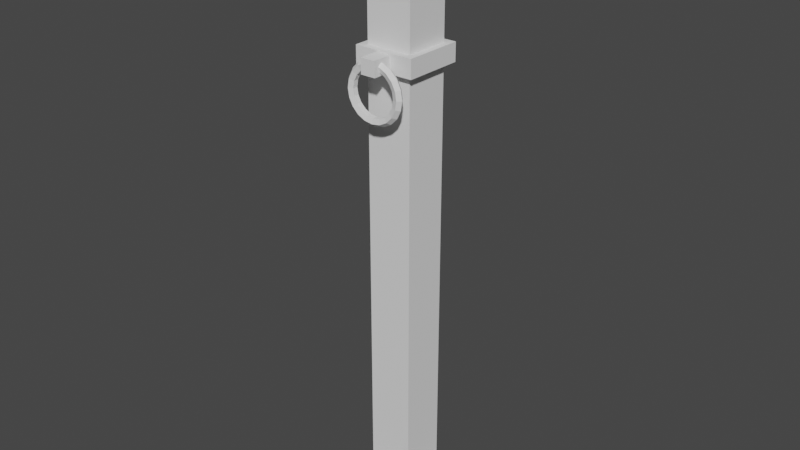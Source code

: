 # Source: Pillar.blend  (saved by Blender 3.0.42; exported with 4.5.12 LTS)
import bpy
from mathutils import Matrix  # noqa: F401  (used for matrix-valued properties, if any)

bpy.ops.wm.read_factory_settings(use_empty=True)
scene = bpy.context.scene
scene.name = 'Scene'

# ---- collections
col_collection = bpy.data.collections.new('Collection'); scene.collection.children.link(col_collection)

# ---- world
world_world = bpy.data.worlds.new('World'); scene.world = world_world
world_world.use_nodes = True; world_world.node_tree.nodes.clear()
_N = world_world.node_tree.nodes; _L = world_world.node_tree.links
n0 = _N.new('ShaderNodeOutputWorld'); n0.name = 'World Output'; n0.location = (300, 300)
n1 = _N.new('ShaderNodeBackground'); n1.name = 'Background'; n1.location = (10, 300)
n1.inputs[0].default_value = (0.05088, 0.05088, 0.05088, 1.0)
_L.new(n1.outputs[0], n0.inputs[0])
n0.is_active_output = True
world_world.color = (0.05088, 0.05088, 0.05088)
world_world.use_sun_shadow = False
world_world.sun_shadow_jitter_overblur = 0.0

# ---- meshes
me_torus = bpy.data.meshes.new('Torus')
me_torus.from_pydata([(-0.2137, -0.2935, 0.6708), (-0.1922, -0.264, 0.6708), (-0.1575, -0.2753, 0.6708), (-0.1575, -0.3117, 0.6708), (-0.1922, -0.323, 0.6708), (-0.2032, -0.2935, 0.6048), (-0.1828, -0.264, 0.6114), (-0.1498, -0.2753, 0.6222), (-0.1498, -0.3117, 0.6222), (-0.1828, -0.323, 0.6114), (-0.1729, -0.2935, 0.5452), (-0.1555, -0.264, 0.5579), (-0.1274, -0.2753, 0.5783), (-0.1274, -0.3117, 0.5783), (-0.1555, -0.323, 0.5579), (-0.1256, -0.2935, 0.498), (-0.113, -0.264, 0.5153), (-0.09258, -0.2753, 0.5434), (-0.09258, -0.3117, 0.5434), (-0.113, -0.323, 0.5153), (-0.06603, -0.2935, 0.4676), (-0.0594, -0.264, 0.488), (-0.04867, -0.2753, 0.521), (-0.04867, -0.3117, 0.521), (-0.0594, -0.323, 0.488), (-1.238e-07, -0.2935, 0.4572), (-1.222e-07, -0.264, 0.4786), (-1.195e-07, -0.2753, 0.5133), (-1.195e-07, -0.3117, 0.5133), (-1.222e-07, -0.323, 0.4786), (0.06603, -0.2935, 0.4676), (0.0594, -0.264, 0.488), (0.04867, -0.2753, 0.521), (0.04867, -0.3117, 0.521), (0.0594, -0.323, 0.488), (0.1256, -0.2935, 0.498), (0.113, -0.264, 0.5153), (0.09258, -0.2753, 0.5434), (0.09258, -0.3117, 0.5434), (0.113, -0.323, 0.5153), (0.1729, -0.2935, 0.5452), (0.1555, -0.264, 0.5579), (0.1274, -0.2753, 0.5783), (0.1274, -0.3117, 0.5783), (0.1555, -0.323, 0.5579), (0.2032, -0.2935, 0.6048), (0.1828, -0.264, 0.6114), (0.1498, -0.2753, 0.6222), (0.1498, -0.3117, 0.6222), (0.1828, -0.323, 0.6114), (0.2137, -0.2935, 0.6708), (0.1922, -0.264, 0.6708), (0.1575, -0.2753, 0.6708), (0.1575, -0.3117, 0.6708), (0.1922, -0.323, 0.6708), (0.2032, -0.2935, 0.7369), (0.1828, -0.264, 0.7302), (0.1498, -0.2753, 0.7195), (0.1498, -0.3117, 0.7195), (0.1828, -0.323, 0.7302), (0.1729, -0.2935, 0.7964), (0.1555, -0.264, 0.7838), (0.1274, -0.2753, 0.7634), (0.1274, -0.3117, 0.7634), (0.1555, -0.323, 0.7838), (0.1256, -0.2935, 0.8437), (0.113, -0.264, 0.8263), (0.09258, -0.2753, 0.7983), (0.09258, -0.3117, 0.7983), (0.113, -0.323, 0.8263), (0.06603, -0.2935, 0.8741), (0.0594, -0.264, 0.8536), (0.04867, -0.2753, 0.8206), (0.04867, -0.3117, 0.8206), (0.0594, -0.323, 0.8536), (-1.238e-07, -0.2935, 0.8845), (-1.222e-07, -0.264, 0.8631), (-1.195e-07, -0.2753, 0.8283), (-1.195e-07, -0.3117, 0.8283), (-1.222e-07, -0.323, 0.8631), (-0.06603, -0.2935, 0.8741), (-0.0594, -0.264, 0.8536), (-0.04867, -0.2753, 0.8206), (-0.04867, -0.3117, 0.8206), (-0.0594, -0.323, 0.8536), (-0.1256, -0.2935, 0.8437), (-0.113, -0.264, 0.8263), (-0.09258, -0.2753, 0.7983), (-0.09258, -0.3117, 0.7983), (-0.113, -0.323, 0.8263), (-0.1729, -0.2935, 0.7964), (-0.1555, -0.264, 0.7838), (-0.1274, -0.2753, 0.7634), (-0.1274, -0.3117, 0.7634), (-0.1555, -0.323, 0.7838), (-0.2032, -0.2935, 0.7369), (-0.1828, -0.264, 0.7302), (-0.1498, -0.2753, 0.7195), (-0.1498, -0.3117, 0.7195), (-0.1828, -0.323, 0.7302), (0.2401, -0.2401, 1.715), (-0.165, -0.165, 1.6), (0.2401, 0.2401, 1.715), (-0.165, 0.165, 1.6), (-0.2401, 0.2401, 1.715), (0.165, -0.165, 1.6), (-0.2401, -0.2401, 1.715), (0.165, 0.165, 1.6), (-0.165, -0.165, 0.0), (-0.165, 0.165, 0.0), (0.165, 0.165, 0.0), (0.165, -0.165, 0.0), (0.2401, -0.2401, 1.899), (-0.2401, -0.2401, 1.899), (-0.2401, 0.2401, 1.899), (0.2401, 0.2401, 1.899), (0.2401, -0.2401, -2.339), (-0.165, -0.165, -2.224), (0.2401, 0.2401, -2.339), (-0.165, 0.165, -2.224), (-0.2401, 0.2401, -2.339), (0.165, -0.165, -2.224), (-0.2401, -0.2401, -2.339), (0.165, 0.165, -2.224), (0.2401, -0.2401, -2.523), (-0.2401, -0.2401, -2.523), (-0.2401, 0.2401, -2.523), (0.2401, 0.2401, -2.523), (-0.165, -0.165, 0.9117), (-0.165, 0.165, 0.9117), (0.165, 0.165, 0.9117), (0.165, -0.165, 0.9117), (-0.165, 0.165, 0.7813), (0.165, 0.165, 0.7813), (0.165, -0.165, 0.7813), (-0.165, -0.165, 0.7813), (-0.05351, -0.2162, 0.7934), (-0.05351, -0.2162, 0.8996), (0.05351, -0.2162, 0.8996), (0.2162, 0.2162, 0.9117), (-0.2162, 0.2162, 0.9117), (-0.2162, 0.2162, 0.7813), (0.2162, 0.2162, 0.7813), (0.05351, -0.2162, 0.7934), (-0.2162, -0.2162, 0.7813), (-0.2162, -0.2162, 0.9117), (0.2162, -0.2162, 0.9117), (0.2162, -0.2162, 0.7813), (-0.05351, -0.3552, 0.7934), (-0.05351, -0.3552, 0.8996), (0.05351, -0.3552, 0.8996), (0.05351, -0.3552, 0.7934)], [], [(0, 1, 6, 5), (1, 2, 7, 6), (2, 3, 8, 7), (3, 4, 9, 8), (4, 0, 5, 9), (5, 6, 11, 10), (6, 7, 12, 11), (7, 8, 13, 12), (8, 9, 14, 13), (9, 5, 10, 14), (10, 11, 16, 15), (11, 12, 17, 16), (12, 13, 18, 17), (13, 14, 19, 18), (14, 10, 15, 19), (15, 16, 21, 20), (16, 17, 22, 21), (17, 18, 23, 22), (18, 19, 24, 23), (19, 15, 20, 24), (20, 21, 26, 25), (21, 22, 27, 26), (22, 23, 28, 27), (23, 24, 29, 28), (24, 20, 25, 29), (25, 26, 31, 30), (26, 27, 32, 31), (27, 28, 33, 32), (28, 29, 34, 33), (29, 25, 30, 34), (30, 31, 36, 35), (31, 32, 37, 36), (32, 33, 38, 37), (33, 34, 39, 38), (34, 30, 35, 39), (35, 36, 41, 40), (36, 37, 42, 41), (37, 38, 43, 42), (38, 39, 44, 43), (39, 35, 40, 44), (40, 41, 46, 45), (41, 42, 47, 46), (42, 43, 48, 47), (43, 44, 49, 48), (44, 40, 45, 49), (45, 46, 51, 50), (46, 47, 52, 51), (47, 48, 53, 52), (48, 49, 54, 53), (49, 45, 50, 54), (50, 51, 56, 55), (51, 52, 57, 56), (52, 53, 58, 57), (53, 54, 59, 58), (54, 50, 55, 59), (55, 56, 61, 60), (56, 57, 62, 61), (57, 58, 63, 62), (58, 59, 64, 63), (59, 55, 60, 64), (60, 61, 66, 65), (61, 62, 67, 66), (62, 63, 68, 67), (63, 64, 69, 68), (64, 60, 65, 69), (65, 66, 71, 70), (66, 67, 72, 71), (67, 68, 73, 72), (68, 69, 74, 73), (69, 65, 70, 74), (70, 71, 76, 75), (71, 72, 77, 76), (72, 77, 78, 73), (73, 74, 79, 78), (74, 70, 75, 79), (75, 76, 81, 80), (76, 77, 82, 81), (77, 78, 83, 82), (78, 79, 84, 83), (79, 75, 80, 84), (80, 81, 86, 85), (81, 82, 87, 86), (82, 83, 88, 87), (83, 84, 89, 88), (84, 80, 85, 89), (85, 86, 91, 90), (86, 87, 92, 91), (87, 88, 93, 92), (88, 89, 94, 93), (89, 85, 90, 94), (90, 91, 96, 95), (91, 92, 97, 96), (92, 93, 98, 97), (93, 94, 99, 98), (94, 90, 95, 99), (95, 96, 1, 0), (96, 97, 2, 1), (97, 98, 3, 2), (98, 99, 4, 3), (99, 95, 0, 4), (128, 101, 103, 129), (129, 103, 107, 130), (130, 107, 105, 131), (131, 105, 101, 128), (103, 101, 106, 104), (107, 103, 104, 102), (102, 104, 114, 115), (101, 105, 100, 106), (105, 107, 102, 100), (115, 114, 113, 112), (100, 102, 115, 112), (104, 106, 113, 114), (106, 100, 112, 113), (108, 109, 119, 117), (109, 110, 123, 119), (110, 111, 121, 123), (111, 108, 117, 121), (119, 120, 122, 117), (123, 118, 120, 119), (118, 127, 126, 120), (117, 122, 116, 121), (121, 116, 118, 123), (127, 124, 125, 126), (116, 124, 127, 118), (120, 126, 125, 122), (122, 125, 124, 116), (135, 134, 147, 144), (129, 130, 139, 140), (132, 135, 144, 141), (134, 133, 142, 147), (108, 135, 132, 109), (109, 132, 133, 110), (110, 133, 134, 111), (111, 134, 135, 108), (136, 143, 151, 148), (142, 139, 146, 147), (141, 140, 139, 142), (144, 145, 140, 141), (131, 128, 145, 146), (133, 132, 141, 142), (128, 129, 140, 145), (130, 131, 146, 139), (136, 137, 145, 144), (137, 138, 146, 145), (138, 143, 147, 146), (143, 136, 144, 147), (151, 150, 149, 148), (138, 137, 149, 150), (143, 138, 150, 151), (137, 136, 148, 149)])
_uv = me_torus.uv_layers.new(name='UVMap')
_uv.uv.foreach_set('vector', [0.01215, 0.4557, 0.01215, 0.4557, 0.01215, 0.4557, 0.01215, 0.4557, 0.01215, 0.4557, 0.01215, 0.4557, 0.01215, 0.4557, 0.01215, 0.4557, 0.01215, 0.4557, 0.01215, 0.4557, 0.01215, 0.4557, 0.01215, 0.4557, 0.01215, 0.4557, 0.01215, 0.4557, 0.01215, 0.4557, 0.01215, 0.4557, 0.01215, 0.4557, 0.01215, 0.4557, 0.01215, 0.4557, 0.01215, 0.4557, 0.01215, 0.4557, 0.01215, 0.4557, 0.01215, 0.4557, 0.01215, 0.4557, 0.01215, 0.4557, 0.01215, 0.4557, 0.01215, 0.4557, 0.01215, 0.4557, 0.01215, 0.4557, 0.01215, 0.4557, 0.01215, 0.4557, 0.01215, 0.4557, 0.01215, 0.4557, 0.01215, 0.4557, 0.01215, 0.4557, 0.01215, 0.4557, 0.01215, 0.4557, 0.01215, 0.4557, 0.01215, 0.4557, 0.01215, 0.4557, 0.01215, 0.4557, 0.01215, 0.4557, 0.01215, 0.4557, 0.01215, 0.4557, 0.01215, 0.4557, 0.01215, 0.4557, 0.01215, 0.4557, 0.01215, 0.4557, 0.01215, 0.4557, 0.01215, 0.4557, 0.01215, 0.4557, 0.01215, 0.4557, 0.01215, 0.4557, 0.01215, 0.4557, 0.01215, 0.4557, 0.01215, 0.4557, 0.01215, 0.4557, 0.01215, 0.4557, 0.01215, 0.4557, 0.01215, 0.4557, 0.01215, 0.4557, 0.01215, 0.4557, 0.01215, 0.4557, 0.01215, 0.4557, 0.01215, 0.4557, 0.01215, 0.4557, 0.01215, 0.4557, 0.01215, 0.4557, 0.01215, 0.4557, 0.01215, 0.4557, 0.01215, 0.4557, 0.01215, 0.4557, 0.01215, 0.4557, 0.01215, 0.4557, 0.01215, 0.4557, 0.01215, 0.4557, 0.01215, 0.4557, 0.01215, 0.4557, 0.01215, 0.4557, 0.01215, 0.4557, 0.01215, 0.4557, 0.01215, 0.4557, 0.01215, 0.4557, 0.01215, 0.4557, 0.01215, 0.4557, 0.01215, 0.4557, 0.01215, 0.4557, 0.01215, 0.4557, 0.01215, 0.4557, 0.01215, 0.4557, 0.01215, 0.4557, 0.01215, 0.4557, 0.01215, 0.4557, 0.01215, 0.4557, 0.01215, 0.4557, 0.01215, 0.4557, 0.01215, 0.4557, 0.01215, 0.4557, 0.01215, 0.4557, 0.01215, 0.4557, 0.01215, 0.4557, 0.01215, 0.4557, 0.01215, 0.4557, 0.01215, 0.4557, 0.01215, 0.4557, 0.01215, 0.4557, 0.01215, 0.4557, 0.01215, 0.4557, 0.01215, 0.4557, 0.01215, 0.4557, 0.01215, 0.4557, 0.01215, 0.4557, 0.01215, 0.4557, 0.01215, 0.4557, 0.01215, 0.4557, 0.01215, 0.4557, 0.01215, 0.4557, 0.01215, 0.4557, 0.01215, 0.4557, 0.01215, 0.4557, 0.01215, 0.4557, 0.01215, 0.4557, 0.01215, 0.4557, 0.01215, 0.4557, 0.01215, 0.4557, 0.01215, 0.4557, 0.01215, 0.4557, 0.01215, 0.4557, 0.01215, 0.4557, 0.01215, 0.4557, 0.01215, 0.4557, 0.01215, 0.4557, 0.01215, 0.4557, 0.01215, 0.4557, 0.01215, 0.4557, 0.01215, 0.4557, 0.01215, 0.4557, 0.01215, 0.4557, 0.01215, 0.4557, 0.01215, 0.4557, 0.01215, 0.4557, 0.01215, 0.4557, 0.01215, 0.4557, 0.01215, 0.4557, 0.01215, 0.4557, 0.01215, 0.4557, 0.01215, 0.4557, 0.01215, 0.4557, 0.01215, 0.4557, 0.01215, 0.4557, 0.01215, 0.4557, 0.01215, 0.4557, 0.01215, 0.4557, 0.01215, 0.4557, 0.01215, 0.4557, 0.01215, 0.4557, 0.01215, 0.4557, 0.01215, 0.4557, 0.01215, 0.4557, 0.01215, 0.4557, 0.01215, 0.4557, 0.01215, 0.4557, 0.01215, 0.4557, 0.01215, 0.4557, 0.01215, 0.4557, 0.01215, 0.4557, 0.01215, 0.4557, 0.01215, 0.4557, 0.01215, 0.4557, 0.01215, 0.4557, 0.01215, 0.4557, 0.01215, 0.4557, 0.01215, 0.4557, 0.01215, 0.4557, 0.01215, 0.4557, 0.01215, 0.4557, 0.01215, 0.4557, 0.01215, 0.4557, 0.01215, 0.4557, 0.01215, 0.4557, 0.01215, 0.4557, 0.01215, 0.4557, 0.01215, 0.4557, 0.01215, 0.4557, 0.01215, 0.4557, 0.01215, 0.4557, 0.01215, 0.4557, 0.01215, 0.4557, 0.01215, 0.4557, 0.01215, 0.4557, 0.01215, 0.4557, 0.01215, 0.4557, 0.01215, 0.4557, 0.01215, 0.4557, 0.01215, 0.4557, 0.01215, 0.4557, 0.01215, 0.4557, 0.01215, 0.4557, 0.01215, 0.4557, 0.01215, 0.4557, 0.01215, 0.4557, 0.01215, 0.4557, 0.01215, 0.4557, 0.01215, 0.4557, 0.01215, 0.4557, 0.01215, 0.4557, 0.01215, 0.4557, 0.01215, 0.4557, 0.01215, 0.4557, 0.01215, 0.4557, 0.01215, 0.4557, 0.01215, 0.4557, 0.01215, 0.4557, 0.01215, 0.4557, 0.01215, 0.4557, 0.01215, 0.4557, 0.01215, 0.4557, 0.01215, 0.4557, 0.01215, 0.4557, 0.01215, 0.4557, 0.01215, 0.4557, 0.01215, 0.4557, 0.01215, 0.4557, 0.01215, 0.4557, 0.01215, 0.4557, 0.01215, 0.4557, 0.01215, 0.4557, 0.01215, 0.4557, 0.01215, 0.4557, 0.01215, 0.4557, 0.01215, 0.4557, 0.01215, 0.4557, 0.01215, 0.4557, 0.01215, 0.4557, 0.01215, 0.4557, 0.01215, 0.4557, 0.01215, 0.4557, 0.01215, 0.4557, 0.01215, 0.4557, 0.01215, 0.4557, 0.01215, 0.4557, 0.01215, 0.4557, 0.01215, 0.4557, 0.01215, 0.4557, 0.01215, 0.4557, 0.01215, 0.4557, 0.01215, 0.4557, 0.01215, 0.4557, 0.01215, 0.4557, 0.01215, 0.4557, 0.01215, 0.4557, 0.01215, 0.4557, 0.01215, 0.4557, 0.01215, 0.4557, 0.01215, 0.4557, 0.01215, 0.4557, 0.01215, 0.4557, 0.01215, 0.4557, 0.01215, 0.4557, 0.01215, 0.4557, 0.01215, 0.4557, 0.01215, 0.4557, 0.01215, 0.4557, 0.01215, 0.4557, 0.01215, 0.4557, 0.01215, 0.4557, 0.01215, 0.4557, 0.01215, 0.4557, 0.01215, 0.4557, 0.01215, 0.4557, 0.01215, 0.4557, 0.01215, 0.4557, 0.01215, 0.4557, 0.01215, 0.4557, 0.01215, 0.4557, 0.01215, 0.4557, 0.01215, 0.4557, 0.01215, 0.4557, 0.01215, 0.4557, 0.01215, 0.4557, 0.01215, 0.4557, 0.01215, 0.4557, 0.01215, 0.4557, 0.01215, 0.4557, 0.01215, 0.4557, 0.01215, 0.4557, 0.01215, 0.4557, 0.01215, 0.4557, 0.01215, 0.4557, 0.01215, 0.4557, 0.01215, 0.4557, 0.01215, 0.4557, 0.01215, 0.4557, 0.01215, 0.4557, 0.01215, 0.4557, 0.01215, 0.4557, 0.01215, 0.4557, 0.01215, 0.4557, 0.01215, 0.4557, 0.01215, 0.4557, 0.01215, 0.4557, 0.01215, 0.4557, 0.01215, 0.4557, 0.01215, 0.4557, 0.01215, 0.4557, 0.01215, 0.4557, 0.01215, 0.4557, 0.01215, 0.4557, 0.01215, 0.4557, 0.01215, 0.4557, 0.01215, 0.4557, 0.01215, 0.4557, 0.01215, 0.4557, 0.01215, 0.4557, 0.01215, 0.4557, 0.01215, 0.4557, 0.01215, 0.4557, 0.01215, 0.4557, 0.01215, 0.4557, 0.01215, 0.4557, 0.01215, 0.4557, 0.01215, 0.4557, 0.01215, 0.4557, 0.01215, 0.4557, 0.01215, 0.4557, 0.01215, 0.4557, 0.01215, 0.4557, 0.01215, 0.4557, 0.01215, 0.4557, 0.01215, 0.4557, 0.01215, 0.4557, 0.01215, 0.4557, 0.01215, 0.4557, 0.01215, 0.4557, 0.01215, 0.4557, 0.01215, 0.4557, 0.01215, 0.4557, 0.01215, 0.4557, 0.01215, 0.4557, 0.01215, 0.4557, 0.01215, 0.4557, 0.01215, 0.4557, 0.01215, 0.4557, 0.01215, 0.4557, 0.01215, 0.4557, 0.01215, 0.4557, 0.01215, 0.4557, 0.01215, 0.4557, 0.01215, 0.4557, 0.01215, 0.4557, 0.01215, 0.4557, 0.01215, 0.4557, 0.01215, 0.4557, 0.01215, 0.4557, 0.01215, 0.4557, 0.01215, 0.4557, 0.01215, 0.4557, 0.01215, 0.4557, 0.01215, 0.4557, 0.01215, 0.4557, 0.01215, 0.4557, 0.01215, 0.4557, 0.01215, 0.4557, 0.01215, 0.4557, 0.01215, 0.4557, 0.01215, 0.4557, 0.01215, 0.4557, 0.01215, 0.4557, 0.01215, 0.4557, 0.01215, 0.4557, 0.01215, 0.4557, 0.01215, 0.4557, 0.01215, 0.4557, 0.01215, 0.4557, 0.01215, 0.4557, 0.01215, 0.4557, 0.01215, 0.4557, 0.01215, 0.4557, 0.01215, 0.4557, 0.01215, 0.4557, 0.01215, 0.4557, 0.01215, 0.4557, 0.01215, 0.4557, 0.01215, 0.4557, 0.01215, 0.4557, 0.01215, 0.4557, 0.01215, 0.4557, 0.01215, 0.4557, 0.01215, 0.4557, 0.01215, 0.4557, 0.01215, 0.4557, 0.01215, 0.4557, 0.01215, 0.4557, 0.01215, 0.4557, 0.01215, 0.4557, 0.01215, 0.4557, 0.01215, 0.4557, 0.01215, 0.4557, 0.01215, 0.4557, 0.01215, 0.4557, 0.01215, 0.4557, 0.01215, 0.4557, 0.01215, 0.4557, 0.01215, 0.4557, 0.01215, 0.4557, 0.01215, 0.4557, 0.01215, 0.4557, 0.01215, 0.4557, 0.01215, 0.4557, 0.01215, 0.4557, 0.01215, 0.4557, 0.01215, 0.4557, 0.01215, 0.4557, 0.01215, 0.4557, 0.01215, 0.4557, 0.01215, 0.4557, 0.01215, 0.4557, 0.01215, 0.4557, 0.01215, 0.4557, 0.01215, 0.4557, 0.01215, 0.4557, 0.01215, 0.4557, 0.01215, 0.4557, 0.01215, 0.4557, 0.01215, 0.4557, 0.01215, 0.4557, 0.01215, 0.4557, 0.01215, 0.4557, 0.01215, 0.4557, 0.01215, 0.4557, 0.01215, 0.4557, 0.01215, 0.4557, 0.01215, 0.4557, 0.01215, 0.4557, 0.01215, 0.4557, 0.01215, 0.4557, 0.01215, 0.4557, 0.01215, 0.4557, 0.01215, 0.4557, 0.01215, 0.4557, 0.01215, 0.4557, 0.01215, 0.4557, 0.01215, 0.4557, 0.01215, 0.4557, 0.01215, 0.4557, 0.01215, 0.4557, 0.01215, 0.4557, 0.01215, 0.4557, 0.01215, 0.4557, 0.01215, 0.4557, 0.01215, 0.4557, 0.01215, 0.4557, 0.01215, 0.4557, 0.01215, 0.4557, 0.01215, 0.4557, 0.01215, 0.4557, 0.01215, 0.4557, 0.01215, 0.4557, 0.01215, 0.4557, 0.01215, 0.4557, 0.01215, 0.4557, 0.01215, 0.4557, 0.01215, 0.4557, 0.01215, 0.4557, 0.01215, 0.4557, 0.01215, 0.4557, 0.01215, 0.4557, 0.01215, 0.4557, 0.01215, 0.4557, 0.01215, 0.4557, 0.01215, 0.4557, 0.01215, 0.4557, 0.01215, 0.4557, 0.01215, 0.4557, 0.01215, 0.4557, 0.01215, 0.4557, 0.01215, 0.4557, 0.01215, 0.4557, 0.01215, 0.4557, 0.01215, 0.4557, 0.01215, 0.4557, 0.01215, 0.4557, 0.01215, 0.4557, 0.01215, 0.4557, 0.01215, 0.4557, 0.01215, 0.4557, 0.01215, 0.4557, 0.01215, 0.4557, 0.01215, 0.4557, 0.01215, 0.4557, 0.01215, 0.4557, 0.01215, 0.4557, 0.01215, 0.4557, 0.01215, 0.4557, 0.01215, 0.4557, 0.01215, 0.4557, 0.01215, 0.4557, 0.01215, 0.4557, 0.01215, 0.4557, 0.01215, 0.4557, 0.01215, 0.4557, 0.01215, 0.4557, 0.01215, 0.4557, 0.01215, 0.4557, 0.01215, 0.4557, 0.01215, 0.4557, 0.01215, 0.4557, 0.01215, 0.4557, 0.01215, 0.4557, 0.01215, 0.4557, 0.01215, 0.4557, 0.01215, 0.4557, 0.01215, 0.4557, 0.01215, 0.4557, 0.01215, 0.4557, 0.01215, 0.4557, 0.01215, 0.4557, 0.01215, 0.4557, 0.01215, 0.4557, 0.01215, 0.4557, 0.01215, 0.4557, 0.01215, 0.4557, 0.01215, 0.4557, 0.01215, 0.4557, 0.01215, 0.4557, 0.01215, 0.4557, 0.01215, 0.4557, 0.01215, 0.4557, 0.01215, 0.4557, 0.01215, 0.4557, 0.01215, 0.4557, 0.01215, 0.4557, 0.01215, 0.4557, 0.01215, 0.4557, 0.01215, 0.4557, 0.01215, 0.4557, 0.01215, 0.4557, 0.01215, 0.4557, 0.01215, 0.4557, 0.01215, 0.4557, 0.01215, 0.4557, 0.01215, 0.4557, 0.01215, 0.4557, 0.01215, 0.4557, 0.01215, 0.4557, 0.01215, 0.4557, 0.01215, 0.4557, 0.01215, 0.4557, 0.01215, 0.4557, 0.01215, 0.4557, 0.01215, 0.4557, 0.01215, 0.4557, 0.01215, 0.4557, 0.01215, 0.4557, 0.01215, 0.4557, 0.01215, 0.4557, 0.01215, 0.4557, 0.01215, 0.4557, 0.01215, 0.4557, 0.01215, 0.4557, 0.01215, 0.4557, 0.01215, 0.4557, 0.01215, 0.4557, 0.01215, 0.4557, 0.01215, 0.4557, 0.01215, 0.4557, 0.01215, 0.4557, 0.01215, 0.4557, 0.01215, 0.4557, 0.01215, 0.4557, 0.01215, 0.4557, 0.01215, 0.4557, 0.01215, 0.4557, 0.01215, 0.4557, 0.01215, 0.4557, 0.01215, 0.4557, 0.01215, 0.4557, 0.01215, 0.4557, 0.01215, 0.4557, 0.01215, 0.4557, 0.01215, 0.4557, 0.01215, 0.4557, 0.01215, 0.4557, 0.01215, 0.4557, 0.01215, 0.4557, 0.01215, 0.4557, 0.01215, 0.4557, 0.01215, 0.4557, 0.01215, 0.4557, 0.01215, 0.4557, 0.01215, 0.4557, 0.01215, 0.4557, 0.01215, 0.4557, 0.01215, 0.4557, 0.01215, 0.4557, 0.01215, 0.4557, 0.01215, 0.4557, 0.01215, 0.4557, 0.01215, 0.4557, 0.01215, 0.4557])
me_torus.use_remesh_fix_poles = True
me_torus.use_remesh_preserve_attributes = False
me_torus.update()

# ---- objects
ob_torus = bpy.data.objects.new('Torus', me_torus)

# ---- transforms, parenting, visibility, modifiers, constraints
ob_torus.location = (0.0, 0.0, 0.0)

# ---- collection membership
col_collection.objects.link(ob_torus)

# ---- scene / render settings (as saved in the file)
scene.frame_start = 1; scene.frame_end = 250; scene.frame_set(1)
scene.render.engine = 'BLENDER_EEVEE_NEXT'
scene.cycles.sampling_pattern = 'TABULATED_SOBOL'
scene.cycles.use_light_tree = False
scene.view_settings.view_transform = 'Filmic'
bpy.context.view_layer.update()

# ---- added for rendering (the .blend has no active camera and no usable light): camera, sun
cam_auto = bpy.data.cameras.new('AutoCamera')
cam_auto.lens = 50.0
cam_auto.sensor_width = 36.0
cam_auto.clip_end = 1000.0
ob_auto_camera = bpy.data.objects.new('AutoCamera', cam_auto)
scene.collection.objects.link(ob_auto_camera)
ob_auto_camera.location = (4.15134, -5.03919, 3.00911)
ob_auto_camera.rotation_euler = (1.09748, -7.21219e-08, 0.694738)
scene.camera = ob_auto_camera
light_auto_sun = bpy.data.lights.new('AutoSun', 'SUN')
light_auto_sun.energy = 3.0
light_auto_sun.angle = 0.0523599
ob_auto_sun = bpy.data.objects.new('AutoSun', light_auto_sun)
scene.collection.objects.link(ob_auto_sun)
ob_auto_sun.rotation_euler = (0.872665, 0.174533, 0.523599)
bpy.context.view_layer.update()
